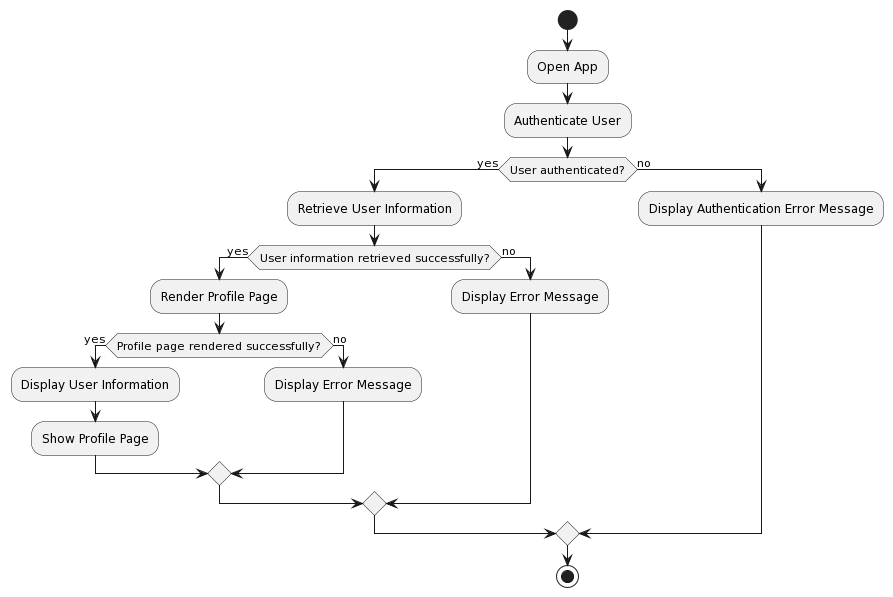

The diagram above was rendered by PlantUML. Its source (embedded in the PNG):
@startuml
start
:Open App;
:Authenticate User;
if (User authenticated?) then (yes)
  :Retrieve User Information;
  if (User information retrieved successfully?) then (yes)
    :Render Profile Page;
    if (Profile page rendered successfully?) then (yes)
      :Display User Information;
      :Show Profile Page;
    else (no)
      :Display Error Message;
    endif
  else (no)
    :Display Error Message;
  endif
else (no)
  :Display Authentication Error Message;
endif
stop
@enduml